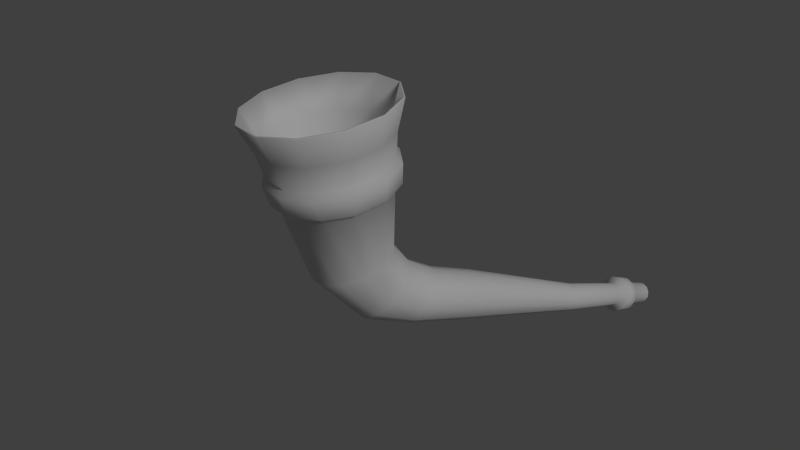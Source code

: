 # Source: medieval_drinking_horn.blend  (saved by Blender 2.75.0; exported with 4.5.12 LTS)
import bpy
from mathutils import Matrix  # noqa: F401  (used for matrix-valued properties, if any)

bpy.ops.wm.read_factory_settings(use_empty=True)
scene = bpy.context.scene
scene.name = 'build'

# ---- collections
col_collection_1 = bpy.data.collections.new('Collection 1'); scene.collection.children.link(col_collection_1)
col_collection_10 = bpy.data.collections.new('Collection 10'); scene.collection.children.link(col_collection_10)
col_collection_10.hide_render = True
col_collection_10.hide_viewport = True
col_collection_20 = bpy.data.collections.new('Collection 20'); scene.collection.children.link(col_collection_20)

# ---- materials (node trees are filled in below, after node groups)
mat_medieval_drinking_horn = bpy.data.materials.new('medieval_drinking_horn')
mat_medieval_drinking_horn.alpha_threshold = 0.0
mat_medieval_drinking_horn.use_transparent_shadow = False
mat_medieval_drinking_horn.roughness = 0.5
mat_seemless = bpy.data.materials.new('seemless')
mat_seemless.alpha_threshold = 0.0
mat_seemless.use_transparent_shadow = False
mat_seemless.preview_render_type = 'FLAT'
mat_seemless.diffuse_color = (1.0, 1.0, 1.0, 1.0)
mat_seemless.roughness = 0.5
mat_seemless.specular_intensity = 0.0

# ---- material node trees

# ---- world
world_world = bpy.data.worlds.new('World'); scene.world = world_world
world_world.color = (0.05088, 0.05088, 0.05088)
world_world.use_sun_shadow = False
world_world.sun_shadow_jitter_overblur = 0.0
world_world.cycles.sampling_method = 'MANUAL'
world_world.cycles.sample_map_resolution = 256

# ---- cameras
cam_camera = bpy.data.cameras.new('Camera')
cam_camera.clip_end = 100.0
cam_camera.lens = 35.0
cam_camera.sensor_width = 32.0
cam_camera.sensor_height = 18.0
cam_camera.ortho_scale = 7.314
cam_camera.dof.focus_distance = 0.0
cam_camera.dof.aperture_fstop = 128.0

# ---- lights
light_light_key = bpy.data.lights.new('light_key', 'SUN')
light_light_key.transmission_factor = 0.0
light_light_key.cutoff_distance = 30.0
light_light_key.angle = 0.1993
light_light_key.energy = 1.0
light_light_key.shadow_buffer_clip_start = 1.001
light_light_key.shadow_soft_size = 0.1
light_light_key.shadow_cascade_max_distance = 1000.0
light_light_key.cycles.use_multiple_importance_sampling = False

# ---- meshes
me_medieval_drinking_horn = bpy.data.meshes.new('medieval_drinking_horn')
me_medieval_drinking_horn.from_pydata([(0.09591, 0.1635, 0.0098), (0.08326, 0.1314, 0.01159), (0.08667, 0.1419, 0.01755), (-0.05531, -0.06326, 0.1783), (-0.04154, 0.004072, 0.03539), (0.006298, 0.05199, 0.02664), (0.08786, 0.1276, 0.01705), (-0.05229, -0.04493, 0.1142), (-0.05211, -0.05798, 0.1546), (-0.05587, -0.04861, 0.1341), (-0.0522, -0.05208, 0.1365), (-0.05623, -0.04371, 0.1195), (0.09636, 0.1637, 0.01395), (0.1054, 0.1704, 0.0117), (0.09074, 0.1436, 0.01602), (0.084, 0.1318, 0.01853), (0.06972, 0.09472, 0.01938), (-0.0329, -0.04482, 0.1828), (-0.03069, 0.006785, 0.04408), (0.01065, 0.04768, 0.03419), (0.09041, 0.1274, 0.02064), (-0.03623, -0.03171, 0.1174), (-0.03297, -0.04224, 0.1584), (-0.0344, -0.03743, 0.14), (0.09877, 0.1635, 0.01736), (0.09351, 0.1433, 0.01991), (0.08804, 0.1314, 0.02422), (0.07233, 0.09269, 0.02356), (0.1025, 0.1628, 0.01911), (0.09778, 0.1425, 0.0219), (-0.01545, -0.02716, 0.116), (-0.03657, -0.03273, 0.138), (-0.03796, -0.02868, 0.1231), (-0.05958, -0.06338, 0.1072), (0.09058, 0.1415, 0.02306), (-0.004268, -0.03864, 0.1808), (-0.004239, -0.03966, 0.1811), (-0.01727, 0.004104, 0.0483), (0.01706, 0.04126, 0.03766), (0.09434, 0.1266, 0.02248), (0.09663, 0.1404, 0.02588), (-0.008517, -0.03696, 0.1567), (-0.0119, -0.02741, 0.1362), (-0.01166, -0.03253, 0.1384), (0.09429, 0.1302, 0.02713), (0.0765, 0.09002, 0.02555), (0.1011, 0.1287, 0.02649), (0.1032, 0.1388, 0.02526), (0.02292, -0.04638, 0.1729), (-0.004871, -0.003253, 0.04692), (0.02382, 0.03444, 0.03613), (0.09862, 0.1256, 0.02207), (0.004036, -0.03271, 0.1103), (0.0147, -0.04357, 0.1499), (0.01152, -0.03407, 0.1294), (0.009939, -0.03867, 0.1321), (0.007797, -0.02983, 0.115), (0.1066, 0.1618, 0.01872), (0.1024, 0.1415, 0.02147), (0.08109, 0.08742, 0.02482), (0.04137, -0.06596, 0.1611), (0.003184, -0.01332, 0.04031), (0.02911, 0.02907, 0.03001), (0.1021, 0.1246, 0.01954), (0.01726, -0.04674, 0.1019), (0.03046, -0.06029, 0.1399), (0.0246, -0.05422, 0.1228), (0.1099, 0.1609, 0.01631), (0.1062, 0.1404, 0.01871), (0.1066, 0.1271, 0.02247), (0.08488, 0.08558, 0.02156), (0.1112, 0.1362, 0.01524), (0.0208, -0.06573, 0.09286), (0.02671, -0.06731, 0.09525), (-0.01443, -0.02365, 0.1215), (0.02742, -0.05094, 0.1193), (0.02284, -0.04579, 0.1054), (0.1085, 0.1373, 0.02137), (0.1093, 0.126, 0.01614), (0.04615, -0.09214, 0.1487), (0.004736, -0.02339, 0.03024), (0.03152, 0.02656, 0.02093), (0.1038, 0.1239, 0.01555), (0.03454, -0.08265, 0.1293), (0.03154, -0.07349, 0.1086), (0.02839, -0.07501, 0.1129), (0.1115, 0.1602, 0.01252), (0.1068, 0.17, 0.01069), (0.1081, 0.1396, 0.01438), (0.08686, 0.085, 0.01664), (0.1105, 0.1359, 0.008519), (0.03597, -0.1179, 0.1389), (0.03543, -0.1178, 0.1399), (-0.0006326, -0.03077, 0.0194), (0.0304, 0.02761, 0.01133), (0.1033, 0.1237, 0.01117), (0.01351, -0.08419, 0.08587), (0.02585, -0.1046, 0.121), (0.02277, -0.09568, 0.1002), (0.02031, -0.09547, 0.1052), (0.01855, -0.08835, 0.08725), (0.1111, 0.16, 0.008369), (0.1058, 0.1701, 0.009261), (0.1076, 0.1393, 0.009631), (0.1086, 0.1256, 0.009201), (0.0865, 0.08583, 0.01139), (0.01356, -0.1363, 0.1345), (0.01334, -0.136, 0.1355), (-0.01148, -0.03348, 0.01071), (0.02605, 0.03192, 0.003788), (0.1008, 0.124, 0.007588), (-0.00255, -0.0974, 0.08267), (0.006708, -0.1204, 0.1171), (0.002506, -0.1101, 0.1016), (0.1086, 0.1602, 0.004963), (0.1048, 0.1396, 0.005737), (0.1045, 0.126, 0.003512), (0.08388, 0.08786, 0.007206), (0.1005, 0.1404, 0.003742), (-0.01507, -0.1425, 0.1365), (-0.01489, -0.1421, 0.1374), (-0.0249, -0.0308, 0.006491), (0.01964, 0.03834, 0.0003141), (0.09686, 0.1247, 0.005751), (-0.01775, -0.1257, 0.1189), (-0.02024, -0.115, 0.1032), (-0.02325, -0.1084, 0.08528), (0.07972, 0.09053, 0.005215), (0.003459, -0.1116, 0.09632), (0.0002866, -0.1034, 0.08361), (-0.02121, -0.1169, 0.09805), (-0.02333, -0.102, 0.08409), (0.1065, 0.1363, 0.003011), (0.09828, 0.1272, 0.0005971), (0.1005, 0.1374, 0.0001889), (0.1049, 0.1609, 0.003217), (0.0915, 0.1287, 0.001237), (0.09393, 0.1389, 0.0008088), (-0.04226, -0.1348, 0.1444), (-0.0373, -0.02344, 0.007872), (0.01288, 0.04515, 0.001844), (0.09259, 0.1257, 0.006154), (-0.04281, -0.09641, 0.08978), (-0.04096, -0.1191, 0.1256), (-0.04463, -0.1102, 0.1049), (-0.04183, -0.1089, 0.1095), (-0.04547, -0.1022, 0.09171), (0.1008, 0.1619, 0.0036), (0.09587, 0.1415, 0.00418), (0.07513, 0.09313, 0.005949), (-0.06072, -0.1152, 0.1562), (-0.05989, -0.1151, 0.1569), (-0.04536, -0.01338, 0.01449), (0.007588, 0.05053, 0.007967), (0.08912, 0.1267, 0.008691), (-0.05604, -0.08238, 0.09821), (-0.05672, -0.1023, 0.1357), (-0.05649, -0.09333, 0.1188), (0.09755, 0.1628, 0.00601), (0.09211, 0.1426, 0.006934), (0.086, 0.1303, 0.005261), (0.07133, 0.09497, 0.009211), (0.1044, 0.1705, 0.01027), (0.08595, 0.1415, 0.01083), (0.09023, 0.1434, 0.01127), (-0.06549, -0.08902, 0.1686), (-0.0646, -0.08932, 0.1691), (-0.04691, -0.00331, 0.02456), (0.005178, 0.05303, 0.01704), (0.08739, 0.1274, 0.01268), (-0.0608, -0.07998, 0.1463), (-0.06028, -0.07253, 0.1287), (-0.06439, -0.06476, 0.1115), (0.06935, 0.09555, 0.01413), (-0.06053, -0.09335, 0.115), (-0.06052, -0.08627, 0.1013), (-0.06464, -0.0708, 0.1257), (0.08861, 0.1404, 0.004705), (-0.05601, -0.06255, 0.1044), (-0.0429, -0.02302, 0.04671), (-0.05007, -0.05922, 0.1538), (-0.05456, -0.06393, 0.1787), (-0.04943, -0.0459, 0.1107), (-0.03621, -0.0182, 0.05367), (-0.03193, -0.0443, 0.1574), (-0.03247, -0.04575, 0.1831), (-0.03495, -0.03399, 0.1136), (-0.02647, -0.01744, 0.05827), (-0.01624, -0.03, 0.1123), (-0.008748, -0.0393, 0.1558), (-0.01631, -0.02093, 0.05927), (0.01326, -0.04556, 0.1493), (0.02256, -0.04729, 0.1733), (0.001393, -0.03487, 0.1072), (-0.008446, -0.02773, 0.05641), (0.0282, -0.06141, 0.1398), (0.04076, -0.06659, 0.1617), (0.01332, -0.04752, 0.09958), (-0.00498, -0.03604, 0.05046), (0.01639, -0.06462, 0.09148), (0.03206, -0.0826, 0.1298), (0.04547, -0.0924, 0.1495), (-0.006844, -0.04361, 0.04301), (0.02382, -0.1035, 0.1219), (0.009949, -0.08132, 0.08513), (-0.01354, -0.04843, 0.03605), (0.005683, -0.1184, 0.1183), (-0.004535, -0.09324, 0.08224), (-0.02327, -0.0492, 0.03145), (-0.0175, -0.1234, 0.1199), (-0.02331, -0.09736, 0.08353), (-0.03343, -0.04571, 0.03045), (-0.0395, -0.1171, 0.1263), (-0.0417, -0.1344, 0.1453), (-0.04088, -0.09236, 0.08866), (-0.002767, 0.01809, 0.009959), (-0.0413, -0.0389, 0.03331), (-0.05444, -0.1013, 0.1358), (-0.0528, -0.0797, 0.09626), (-0.04477, -0.03059, 0.03926), (-0.05831, -0.08007, 0.1459), (-0.02368, 0.02736, 0.02845), (-0.0153, 0.02722, 0.03666), (-0.00456, 0.02288, 0.04055), (0.005661, 0.01552, 0.03907), (0.01263, 0.007097, 0.03261), (0.01447, -0.0001212, 0.02292), (0.0107, -0.004205, 0.01258), (0.002319, -0.004059, 0.004364), (-0.008419, 0.0002777, 0.0004791), (-0.01864, 0.007642, 0.001962), (-0.02561, 0.01606, 0.008416), (-0.02745, 0.02328, 0.01811), (-0.05038, -0.02376, 0.0589), (-0.03726, -0.01532, 0.06345), (-0.02095, -0.01409, 0.06431), (-0.005812, -0.02039, 0.06125), (0.004092, -0.03255, 0.0551), (-0.0002977, -0.06068, 0.04047), (-0.01342, -0.06912, 0.03592), (-0.02973, -0.07036, 0.03506), (-0.04487, -0.06405, 0.03811), (-0.05477, -0.0519, 0.04427), (-0.05679, -0.03715, 0.05188), (0.006111, -0.04729, 0.04749)], [], [(47, 58, 29, 40), (232, 221, 5, 168), (21, 7, 11, 32), (165, 3, 8, 170), (173, 16, 6, 169), (170, 8, 10, 171), (42, 31, 23, 43), (164, 14, 12, 0), (15, 1, 169, 6), (74, 56, 52, 30), (16, 27, 20, 6), (8, 22, 23, 10), (28, 57, 13, 24), (90, 103, 88, 71), (25, 29, 28, 24), (25, 14, 2, 34), (101, 87, 67, 86), (14, 25, 24, 12), (233, 234, 18, 4), (3, 17, 22, 8), (17, 35, 41, 22), (221, 222, 19, 5), (234, 235, 37, 18), (199, 197, 198, 202), (172, 11, 7, 33), (26, 20, 39, 44), (223, 224, 50, 38), (54, 42, 43, 55), (35, 48, 53, 41), (45, 59, 51, 39), (41, 53, 55, 43), (64, 52, 56, 76), (38, 50, 59, 45), (29, 58, 57, 28), (68, 58, 47, 77), (222, 223, 38, 19), (73, 72, 64, 76), (59, 70, 63, 51), (53, 65, 66, 55), (50, 62, 70, 59), (13, 57, 67, 87), (68, 88, 86, 67), (71, 88, 68, 77), (65, 83, 85, 66), (24, 13, 162, 12), (58, 68, 67, 57), (102, 87, 101, 114), (236, 237, 61, 49), (48, 60, 65, 53), (60, 79, 83, 65), (224, 225, 62, 50), (244, 80, 61, 237), (33, 243, 242, 155), (181, 3, 165, 166), (40, 34, 26, 44), (46, 47, 40, 44), (235, 236, 49, 37), (116, 110, 123, 133), (226, 227, 94, 81), (81, 94, 105, 89), (84, 75, 66, 85), (79, 91, 97, 83), (89, 105, 95, 82), (83, 97, 99, 85), (111, 96, 100, 129), (79, 201, 92, 91), (88, 103, 101, 86), (115, 103, 90, 132), (208, 211, 210, 207), (105, 117, 110, 95), (97, 112, 113, 99), (94, 109, 117, 105), (147, 102, 114, 135), (115, 118, 135, 114), (118, 115, 132, 134), (125, 130, 128, 113), (117, 127, 123, 110), (78, 82, 95, 104), (109, 122, 127, 117), (103, 115, 114, 101), (131, 240, 239, 111), (238, 239, 108, 93), (91, 106, 112, 97), (106, 119, 124, 112), (227, 228, 109, 94), (240, 121, 108, 239), (136, 133, 123, 141), (136, 141, 154, 160), (229, 230, 140, 122), (155, 142, 146, 175), (119, 138, 143, 124), (127, 149, 141, 123), (124, 143, 145, 125), (172, 33, 155, 175), (122, 140, 149, 127), (15, 6, 20, 26), (118, 148, 147, 135), (171, 176, 174, 157), (159, 148, 137, 177), (1, 160, 154, 169), (149, 161, 154, 141), (143, 156, 157, 145), (140, 153, 161, 149), (195, 200, 201, 196), (102, 147, 158, 162), (159, 164, 0, 158), (11, 9, 31, 32), (161, 173, 169, 154), (231, 232, 168, 153), (163, 164, 159, 177), (9, 176, 171, 10), (153, 168, 173, 161), (148, 159, 158, 147), (12, 162, 158, 0), (74, 42, 54, 56), (11, 172, 176, 9), (42, 74, 32, 31), (56, 54, 75, 76), (73, 76, 75, 84), (100, 98, 128, 129), (126, 129, 128, 130), (146, 144, 174, 175), (172, 175, 174, 176), (100, 73, 84, 98), (241, 242, 152, 139), (187, 190, 188, 186), (138, 150, 156, 143), (150, 165, 170, 156), (146, 126, 130, 144), (142, 155, 242, 241), (142, 241, 240, 131), (230, 231, 153, 140), (243, 167, 152, 242), (21, 30, 235, 234), (243, 233, 4, 167), (137, 136, 160, 177), (132, 116, 133, 134), (134, 133, 136, 137), (219, 179, 178, 218), (116, 132, 90, 104), (225, 226, 81, 62), (46, 69, 77, 47), (90, 71, 78, 104), (145, 157, 174, 144), (19, 38, 45, 27), (144, 130, 125, 145), (27, 45, 39, 20), (73, 100, 96, 72), (10, 23, 31, 9), (102, 162, 13, 87), (98, 84, 85, 99), (70, 89, 82, 63), (74, 30, 21, 32), (2, 14, 164, 163), (240, 241, 139, 121), (55, 66, 75, 54), (99, 113, 128, 98), (244, 238, 93, 80), (26, 34, 2, 15), (1, 163, 177, 160), (22, 41, 43, 23), (112, 124, 125, 113), (156, 170, 171, 157), (220, 178, 182, 180), (182, 186, 184, 180), (190, 194, 193, 188), (186, 188, 189, 184), (189, 188, 193, 191), (191, 195, 196, 192), (193, 197, 195, 191), (202, 205, 204, 199), (197, 199, 200, 195), (200, 199, 204, 203), (206, 209, 120, 107), (211, 216, 214, 210), (120, 209, 212, 213), (209, 210, 214, 212), (212, 217, 151, 213), (179, 183, 182, 178), (211, 215, 216), (216, 215, 219), (215, 211, 208), (205, 215, 208), (182, 183, 187, 186), (183, 215, 187), (219, 215, 179), (193, 194, 198, 197), (194, 215, 198), (187, 215, 190), (202, 215, 205), (198, 215, 202), (204, 205, 208, 207), (214, 216, 219, 218), (190, 215, 194), (179, 215, 183), (168, 5, 16, 173), (5, 19, 27, 16), (185, 36, 35, 17), (36, 192, 48, 35), (192, 196, 60, 48), (196, 201, 79, 60), (62, 81, 89, 70), (92, 107, 106, 91), (107, 120, 119, 106), (119, 120, 213, 138), (213, 151, 150, 138), (151, 166, 165, 150), (181, 185, 17, 3), (166, 220, 180, 181), (180, 184, 185, 181), (184, 189, 36, 185), (200, 203, 92, 201), (203, 206, 107, 92), (204, 207, 206, 203), (217, 220, 166, 151), (207, 210, 209, 206), (214, 218, 217, 212), (78, 69, 63, 82), (218, 178, 220, 217), (189, 191, 192, 36), (46, 44, 39, 51), (137, 148, 118, 134), (46, 51, 63, 69), (77, 69, 78, 71), (1, 15, 2, 163), (228, 229, 122, 109), (104, 95, 110, 116), (40, 29, 25, 34), (108, 121, 229, 228), (61, 80, 226, 225), (139, 152, 231, 230), (152, 167, 232, 231), (121, 139, 230, 229), (93, 108, 228, 227), (80, 93, 227, 226), (49, 61, 225, 224), (18, 37, 223, 222), (37, 49, 224, 223), (4, 18, 222, 221), (167, 4, 221, 232), (7, 233, 243, 33), (64, 72, 244, 237), (52, 64, 237, 236), (96, 238, 244, 72), (52, 236, 235, 30), (111, 239, 238, 96), (7, 21, 234, 233), (126, 131, 111, 129), (126, 146, 142, 131)])
me_medieval_drinking_horn.polygons.foreach_set('use_smooth', [True] * 249)
_k = {(1, 15): 1.0, (14, 25): 1.0, (3, 17): 1.0, (7, 21): 1.0, (6, 20): 1.0, (10, 23): 1.0, (25, 29): 1.0, (21, 30): 1.0, (11, 32): 1.0, (9, 31): 1.0, (31, 42): 1.0, (32, 74): 1.0, (7, 33): 1.0, (2, 34): 1.0, (44, 46): 1.0, (35, 48): 1.0, (39, 51): 1.0, (43, 55): 1.0, (58, 68): 1.0, (48, 60): 1.0, (52, 64): 1.0, (51, 63): 1.0, (55, 66): 1.0, (64, 72): 1.0, (56, 76): 1.0, (42, 54): 1.0, (56, 74): 1.0, (54, 75): 1.0, (75, 84): 1.0, (73, 76): 1.0, (40, 47): 1.0, (47, 77): 1.0, (69, 78): 1.0, (71, 77): 1.0, (26, 44): 1.0, (79, 91): 1.0, (82, 95): 1.0, (85, 99): 1.0, (103, 115): 1.0, (91, 106): 1.0, (96, 111): 1.0, (95, 110): 1.0, (99, 113): 1.0, (115, 118): 1.0, (106, 119): 1.0, (110, 123): 1.0, (113, 125): 1.0, (88, 103): 1.0, (100, 129): 1.0, (84, 98): 1.0, (98, 128): 1.0, (128, 130): 1.0, (126, 129): 1.0, (30, 52): 1.0, (90, 132): 1.0, (148, 159): 1.0, (138, 150): 1.0, (142, 155): 1.0, (141, 154): 1.0, (145, 157): 1.0, (136, 160): 1.0, (159, 164): 1.0, (150, 165): 1.0, (154, 169): 1.0, (157, 171): 1.0, (146, 175): 1.0, (144, 174): 1.0, (174, 176): 1.0, (172, 175): 1.0, (134, 137): 1.0, (137, 177): 1.0, (163, 177): 1.0, (3, 165): 1.0, (9, 176): 1.0, (6, 169): 1.0, (10, 171): 1.0, (34, 40): 1.0, (17, 35): 1.0, (20, 39): 1.0, (23, 43): 1.0, (14, 164): 1.0, (2, 163): 1.0, (68, 88): 1.0, (60, 79): 1.0, (63, 82): 1.0, (66, 85): 1.0, (29, 58): 1.0, (132, 134): 1.0, (71, 90): 1.0, (119, 138): 1.0, (130, 144): 1.0, (123, 141): 1.0, (125, 145): 1.0, (133, 136): 1.0, (118, 148): 1.0, (72, 96): 1.0, (33, 155): 1.0, (11, 172): 1.0, (73, 100): 1.0, (126, 146): 1.0, (192, 196): 1.0, (181, 185): 1.0, (36, 185): 1.0, (36, 192): 1.0, (92, 201): 1.0, (92, 107): 1.0, (107, 120): 1.0, (151, 213): 1.0, (151, 166): 1.0, (166, 181): 1.0, (196, 201): 1.0, (120, 213): 1.0, (1, 160): 1.0, (15, 26): 1.0, (46, 69): 1.0, (78, 104): 1.0, (104, 116): 1.0, (116, 133): 1.0}
me_medieval_drinking_horn.attributes.new('crease_edge', 'FLOAT', 'EDGE').data.foreach_set('value', [_k.get((min(e.vertices), max(e.vertices)), 0.0) for e in me_medieval_drinking_horn.edges])
_uv = me_medieval_drinking_horn.uv_layers.new(name='UVMap')
_uv.uv.foreach_set('vector', [0.1444, 0.06976, 0.1438, 0.08239, 0.1297, 0.08125, 0.1295, 0.06984, 0.4918, 0.4432, 0.4601, 0.4432, 0.4295, 0.336, 0.4552, 0.336, 0.4523, 0.8052, 0.5098, 0.8052, 0.5107, 0.8213, 0.4525, 0.8213, 0.5779, 0.9855, 0.5149, 0.9855, 0.5124, 0.9257, 0.574, 0.9257, 0.4159, 0.1125, 0.3996, 0.1125, 0.3944, 0.004565, 0.4062, 0.004565, 0.574, 0.9257, 0.5124, 0.9257, 0.5114, 0.876, 0.5708, 0.876, 0.3914, 0.8619, 0.4516, 0.8619, 0.4517, 0.876, 0.3913, 0.876, 0.08663, 0.08831, 0.1013, 0.0848, 0.1143, 0.1395, 0.1052, 0.1422, 0.09654, 0.05089, 0.08014, 0.05089, 0.07805, 0.03115, 0.09428, 0.03115, 0.3927, 0.8213, 0.3329, 0.8213, 0.3329, 0.8052, 0.3927, 0.8052, 0.3996, 0.1125, 0.3831, 0.1125, 0.3827, 0.004565, 0.3944, 0.004565, 0.5124, 0.9257, 0.4514, 0.9257, 0.4517, 0.876, 0.5114, 0.876, 0.1307, 0.1337, 0.139, 0.1351, 0.1349, 0.1617, 0.1228, 0.1365, 0.1911, 0.07683, 0.1876, 0.09087, 0.1725, 0.08649, 0.1749, 0.07376, 0.1155, 0.0826, 0.1297, 0.08125, 0.1307, 0.1337, 0.1228, 0.1365, 0.1155, 0.0826, 0.1013, 0.0848, 0.09955, 0.07219, 0.1147, 0.07064, 0.1641, 0.1447, 0.1394, 0.1627, 0.148, 0.1368, 0.1567, 0.1385, 0.1013, 0.0848, 0.1155, 0.0826, 0.1228, 0.1365, 0.1143, 0.1395, 0.5051, 0.6447, 0.4524, 0.6447, 0.4497, 0.5209, 0.4924, 0.5209, 0.5149, 0.9855, 0.4536, 0.9855, 0.4514, 0.9257, 0.5124, 0.9257, 0.4536, 0.9855, 0.3912, 0.9855, 0.39, 0.9257, 0.4514, 0.9257, 0.4601, 0.4432, 0.4271, 0.4432, 0.4027, 0.336, 0.4295, 0.336, 0.4524, 0.6447, 0.3931, 0.6447, 0.3975, 0.5209, 0.4497, 0.5209, 0.8037, 0.3906, 0.773, 0.3607, 0.883, 0.2787, 0.9064, 0.2929, 0.5675, 0.8213, 0.5107, 0.8213, 0.5098, 0.8052, 0.566, 0.8052, 0.1132, 0.05089, 0.1118, 0.03115, 0.1296, 0.03115, 0.1297, 0.05089, 0.3897, 0.4432, 0.3457, 0.4432, 0.3455, 0.336, 0.3747, 0.336, 0.3307, 0.8619, 0.3914, 0.8619, 0.3913, 0.876, 0.3303, 0.876, 0.3912, 0.9855, 0.3288, 0.9855, 0.3283, 0.9257, 0.39, 0.9257, 0.3671, 0.1125, 0.3519, 0.1125, 0.3591, 0.004565, 0.3709, 0.004565, 0.39, 0.9257, 0.3283, 0.9257, 0.3303, 0.876, 0.3913, 0.876, 0.2721, 0.8052, 0.3329, 0.8052, 0.3329, 0.8213, 0.2716, 0.8213, 0.3747, 0.336, 0.3455, 0.336, 0.3519, 0.1125, 0.3671, 0.1125, 0.1297, 0.08125, 0.1438, 0.08239, 0.139, 0.1351, 0.1307, 0.1337, 0.1581, 0.08302, 0.1438, 0.08239, 0.1444, 0.06976, 0.1597, 0.07123, 0.4271, 0.4432, 0.3897, 0.4432, 0.3747, 0.336, 0.4027, 0.336, 0.2103, 0.8213, 0.2107, 0.8052, 0.2721, 0.8052, 0.2716, 0.8213, 0.3519, 0.1125, 0.3373, 0.1125, 0.347, 0.004565, 0.3591, 0.004565, 0.3283, 0.9257, 0.266, 0.9257, 0.2686, 0.876, 0.3303, 0.876, 0.3455, 0.336, 0.3153, 0.336, 0.3373, 0.1125, 0.3519, 0.1125, 0.1349, 0.1617, 0.139, 0.1351, 0.148, 0.1368, 0.1394, 0.1627, 0.1581, 0.08302, 0.1725, 0.08649, 0.1567, 0.1385, 0.148, 0.1368, 0.1749, 0.07376, 0.1725, 0.08649, 0.1581, 0.08302, 0.1597, 0.07123, 0.266, 0.9257, 0.2032, 0.9257, 0.2068, 0.876, 0.2686, 0.876, 0.1228, 0.1365, 0.1349, 0.1617, 0.1316, 0.167, 0.1143, 0.1395, 0.1438, 0.08239, 0.1581, 0.08302, 0.148, 0.1368, 0.139, 0.1351, 0.1391, 0.1693, 0.1394, 0.1627, 0.1641, 0.1447, 0.1732, 0.1539, 0.3301, 0.6447, 0.2652, 0.6447, 0.2756, 0.5209, 0.3376, 0.5209, 0.3288, 0.9855, 0.266, 0.9855, 0.266, 0.9257, 0.3283, 0.9257, 0.266, 0.9855, 0.2015, 0.9855, 0.2032, 0.9257, 0.266, 0.9257, 0.3457, 0.4432, 0.3004, 0.4432, 0.3153, 0.336, 0.3455, 0.336, 0.2053, 0.6447, 0.2194, 0.5209, 0.2756, 0.5209, 0.2652, 0.6447, 0.566, 0.8052, 0.552, 0.6447, 0.5965, 0.6447, 0.6231, 0.8052, 0.515, 0.9905, 0.5149, 0.9855, 0.5779, 0.9855, 0.5781, 0.9905, 0.1295, 0.06984, 0.1147, 0.07064, 0.1132, 0.05089, 0.1297, 0.05089, 0.1461, 0.05089, 0.1444, 0.06976, 0.1295, 0.06984, 0.1297, 0.05089, 0.3931, 0.6447, 0.3301, 0.6447, 0.3376, 0.5209, 0.3975, 0.5209, 0.2145, 0.05089, 0.2141, 0.03115, 0.2305, 0.03115, 0.2367, 0.05089, 0.2567, 0.4432, 0.2168, 0.4432, 0.2559, 0.336, 0.285, 0.336, 0.285, 0.336, 0.2559, 0.336, 0.3091, 0.1125, 0.3232, 0.1125, 0.2076, 0.8619, 0.2691, 0.8619, 0.2686, 0.876, 0.2068, 0.876, 0.2015, 0.9855, 0.1384, 0.9855, 0.1407, 0.9257, 0.2032, 0.9257, 0.3232, 0.1125, 0.3091, 0.1125, 0.3224, 0.004565, 0.3347, 0.004565, 0.2032, 0.9257, 0.1407, 0.9257, 0.1452, 0.876, 0.2068, 0.876, 0.09085, 0.8052, 0.151, 0.8052, 0.1501, 0.8213, 0.08883, 0.8213, 0.2015, 0.9855, 0.2014, 0.9905, 0.1382, 0.9905, 0.1384, 0.9855, 0.1725, 0.08649, 0.1876, 0.09087, 0.1641, 0.1447, 0.1567, 0.1385, 0.2032, 0.09545, 0.1876, 0.09087, 0.1911, 0.07683, 0.2086, 0.08175, 0.9548, 0.3041, 0.979, 0.3043, 0.9116, 0.4576, 0.8727, 0.4394, 0.3091, 0.1125, 0.295, 0.1125, 0.31, 0.004565, 0.3224, 0.004565, 0.1407, 0.9257, 0.0778, 0.9257, 0.08258, 0.876, 0.1452, 0.876, 0.2559, 0.336, 0.2286, 0.336, 0.295, 0.1125, 0.3091, 0.1125, 0.1771, 0.1799, 0.1391, 0.1693, 0.1732, 0.1539, 0.1819, 0.1649, 0.2032, 0.09545, 0.2183, 0.103, 0.1819, 0.1649, 0.1732, 0.1539, 0.2183, 0.103, 0.2032, 0.09545, 0.2086, 0.08175, 0.2291, 0.08998, 0.01963, 0.876, 0.01788, 0.8619, 0.0836, 0.8619, 0.08258, 0.876, 0.295, 0.1125, 0.2806, 0.1125, 0.2977, 0.004565, 0.31, 0.004565, 0.1788, 0.05089, 0.1811, 0.03115, 0.1977, 0.03115, 0.196, 0.05089, 0.2286, 0.336, 0.2034, 0.336, 0.2806, 0.1125, 0.295, 0.1125, 0.1876, 0.09087, 0.2032, 0.09545, 0.1732, 0.1539, 0.1641, 0.1447, 0.03039, 0.8052, 0.05912, 0.6447, 0.1041, 0.6447, 0.09085, 0.8052, 0.1521, 0.6447, 0.1041, 0.6447, 0.1315, 0.5209, 0.1718, 0.5209, 0.1384, 0.9855, 0.07534, 0.9855, 0.0778, 0.9257, 0.1407, 0.9257, 0.07534, 0.9855, 0.005285, 0.9855, 0.01434, 0.9257, 0.0778, 0.9257, 0.2168, 0.4432, 0.1806, 0.4432, 0.2286, 0.336, 0.2559, 0.336, 0.05912, 0.6447, 0.09586, 0.5209, 0.1315, 0.5209, 0.1041, 0.6447, 0.04434, 0.05089, 0.02199, 0.05089, 0.02831, 0.03115, 0.04448, 0.03115, 0.04434, 0.05089, 0.04448, 0.03115, 0.06132, 0.03115, 0.06317, 0.05089, 0.5867, 0.4432, 0.5562, 0.4432, 0.5045, 0.336, 0.5293, 0.336, 0.6231, 0.8052, 0.6796, 0.8052, 0.6837, 0.8213, 0.6258, 0.8213, 0.7797, 0.9855, 0.7085, 0.9855, 0.7003, 0.9257, 0.767, 0.9257, 0.4598, 0.1125, 0.446, 0.1125, 0.4289, 0.004565, 0.4396, 0.004565, 0.767, 0.9257, 0.7003, 0.9257, 0.6929, 0.876, 0.7553, 0.876, 0.5675, 0.8213, 0.566, 0.8052, 0.6231, 0.8052, 0.6258, 0.8213, 0.5293, 0.336, 0.5045, 0.336, 0.446, 0.1125, 0.4598, 0.1125, 0.09654, 0.05089, 0.09428, 0.03115, 0.1118, 0.03115, 0.1132, 0.05089, 0.04033, 0.1058, 0.05531, 0.09758, 0.08892, 0.1604, 0.08367, 0.1728, 0.5708, 0.876, 0.5696, 0.8619, 0.6297, 0.8619, 0.6317, 0.876, 0.07131, 0.09296, 0.05531, 0.09758, 0.05003, 0.08393, 0.06746, 0.07854, 0.08014, 0.05089, 0.06317, 0.05089, 0.06132, 0.03115, 0.07805, 0.03115, 0.446, 0.1125, 0.4315, 0.1125, 0.4177, 0.004565, 0.4289, 0.004565, 0.7003, 0.9257, 0.6367, 0.9257, 0.6317, 0.876, 0.6929, 0.876, 0.5045, 0.336, 0.48, 0.336, 0.4315, 0.1125, 0.446, 0.1125, 0.6989, 0.4328, 0.7378, 0.4693, 0.7013, 0.5115, 0.6588, 0.4707, 0.1293, 0.173, 0.08892, 0.1604, 0.0978, 0.1498, 0.1316, 0.167, 0.07131, 0.09296, 0.08663, 0.08831, 0.1052, 0.1422, 0.0978, 0.1498, 0.5107, 0.8213, 0.5109, 0.8619, 0.4516, 0.8619, 0.4525, 0.8213, 0.4315, 0.1125, 0.4159, 0.1125, 0.4062, 0.004565, 0.4177, 0.004565, 0.5241, 0.4432, 0.4918, 0.4432, 0.4552, 0.336, 0.48, 0.336, 0.08405, 0.07515, 0.08663, 0.08831, 0.07131, 0.09296, 0.06746, 0.07854, 0.5109, 0.8619, 0.5696, 0.8619, 0.5708, 0.876, 0.5114, 0.876, 0.48, 0.336, 0.4552, 0.336, 0.4159, 0.1125, 0.4315, 0.1125, 0.05531, 0.09758, 0.07131, 0.09296, 0.0978, 0.1498, 0.08892, 0.1604, 0.1143, 0.1395, 0.1316, 0.167, 0.0978, 0.1498, 0.1052, 0.1422, 0.3927, 0.8213, 0.3914, 0.8619, 0.3307, 0.8619, 0.3329, 0.8213, 0.5107, 0.8213, 0.5675, 0.8213, 0.5696, 0.8619, 0.5109, 0.8619, 0.3914, 0.8619, 0.3927, 0.8213, 0.4525, 0.8213, 0.4516, 0.8619, 0.3329, 0.8213, 0.3307, 0.8619, 0.2691, 0.8619, 0.2716, 0.8213, 0.2103, 0.8213, 0.2716, 0.8213, 0.2691, 0.8619, 0.2076, 0.8619, 0.1501, 0.8213, 0.1462, 0.8619, 0.0836, 0.8619, 0.08883, 0.8213, 0.02396, 0.8213, 0.08883, 0.8213, 0.0836, 0.8619, 0.01788, 0.8619, 0.6837, 0.8213, 0.6904, 0.8619, 0.6297, 0.8619, 0.6258, 0.8213, 0.5675, 0.8213, 0.6258, 0.8213, 0.6297, 0.8619, 0.5696, 0.8619, 0.1501, 0.8213, 0.2103, 0.8213, 0.2076, 0.8619, 0.1462, 0.8619, 0.6399, 0.6447, 0.5965, 0.6447, 0.5631, 0.5209, 0.5966, 0.5209, 0.8336, 0.2078, 0.8454, 0.2339, 0.72, 0.2936, 0.6973, 0.2566, 0.7085, 0.9855, 0.6434, 0.9855, 0.6367, 0.9257, 0.7003, 0.9257, 0.6434, 0.9855, 0.5779, 0.9855, 0.574, 0.9257, 0.6367, 0.9257, 0.6837, 0.8213, 0.7424, 0.8213, 0.7554, 0.8619, 0.6904, 0.8619, 0.6796, 0.8052, 0.6231, 0.8052, 0.5965, 0.6447, 0.6399, 0.6447, 0.6796, 0.8052, 0.6399, 0.6447, 0.6814, 0.6447, 0.7338, 0.8052, 0.5562, 0.4432, 0.5241, 0.4432, 0.48, 0.336, 0.5045, 0.336, 0.552, 0.6447, 0.5291, 0.5209, 0.5631, 0.5209, 0.5965, 0.6447, 0.4523, 0.8052, 0.3927, 0.8052, 0.3931, 0.6447, 0.4524, 0.6447, 0.552, 0.6447, 0.5051, 0.6447, 0.4924, 0.5209, 0.5291, 0.5209, 0.05003, 0.08393, 0.04434, 0.05089, 0.06317, 0.05089, 0.06746, 0.07854, 0.2086, 0.08175, 0.2145, 0.05089, 0.2367, 0.05089, 0.2291, 0.08998, 0.02914, 0.09182, 0.02199, 0.05089, 0.04434, 0.05089, 0.05003, 0.08393, 0.818, 0.136, 0.8212, 0.1589, 0.6646, 0.1781, 0.656, 0.136, 0.2145, 0.05089, 0.2086, 0.08175, 0.1911, 0.07683, 0.196, 0.05089, 0.3004, 0.4432, 0.2567, 0.4432, 0.285, 0.336, 0.3153, 0.336, 0.1461, 0.05089, 0.1623, 0.05089, 0.1597, 0.07123, 0.1444, 0.06976, 0.1911, 0.07683, 0.1749, 0.07376, 0.1788, 0.05089, 0.196, 0.05089, 0.6929, 0.876, 0.6317, 0.876, 0.6297, 0.8619, 0.6904, 0.8619, 0.4027, 0.336, 0.3747, 0.336, 0.3671, 0.1125, 0.3831, 0.1125, 0.6904, 0.8619, 0.7554, 0.8619, 0.7553, 0.876, 0.6929, 0.876, 0.3831, 0.1125, 0.3671, 0.1125, 0.3709, 0.004565, 0.3827, 0.004565, 0.2103, 0.8213, 0.1501, 0.8213, 0.151, 0.8052, 0.2107, 0.8052, 0.5114, 0.876, 0.4517, 0.876, 0.4516, 0.8619, 0.5109, 0.8619, 0.1391, 0.1693, 0.1316, 0.167, 0.1349, 0.1617, 0.1394, 0.1627, 0.1462, 0.8619, 0.2076, 0.8619, 0.2068, 0.876, 0.1452, 0.876, 0.3373, 0.1125, 0.3232, 0.1125, 0.3347, 0.004565, 0.347, 0.004565, 0.3927, 0.8213, 0.3927, 0.8052, 0.4523, 0.8052, 0.4525, 0.8213, 0.09955, 0.07219, 0.1013, 0.0848, 0.08663, 0.08831, 0.08405, 0.07515, 0.6814, 0.6447, 0.6399, 0.6447, 0.5966, 0.5209, 0.6311, 0.5209, 0.3303, 0.876, 0.2686, 0.876, 0.2691, 0.8619, 0.3307, 0.8619, 0.1452, 0.876, 0.08258, 0.876, 0.0836, 0.8619, 0.1462, 0.8619, 0.2053, 0.6447, 0.1521, 0.6447, 0.1718, 0.5209, 0.2194, 0.5209, 0.1132, 0.05089, 0.1147, 0.07064, 0.09955, 0.07219, 0.09654, 0.05089, 0.08014, 0.05089, 0.08405, 0.07515, 0.06746, 0.07854, 0.06317, 0.05089, 0.4514, 0.9257, 0.39, 0.9257, 0.3913, 0.876, 0.4517, 0.876, 0.0778, 0.9257, 0.01434, 0.9257, 0.01963, 0.876, 0.08258, 0.876, 0.6367, 0.9257, 0.574, 0.9257, 0.5708, 0.876, 0.6317, 0.876, 0.5668, 0.2023, 0.6646, 0.1781, 0.6786, 0.2181, 0.5827, 0.2546, 0.6786, 0.2181, 0.6973, 0.2566, 0.6055, 0.3036, 0.5827, 0.2546, 0.8454, 0.2339, 0.8622, 0.2584, 0.7452, 0.3284, 0.72, 0.2936, 0.6973, 0.2566, 0.72, 0.2936, 0.633, 0.3495, 0.6055, 0.3036, 0.633, 0.3495, 0.72, 0.2936, 0.7452, 0.3284, 0.6635, 0.3931, 0.6635, 0.3931, 0.6989, 0.4328, 0.6588, 0.4707, 0.6209, 0.4269, 0.7452, 0.3284, 0.773, 0.3607, 0.6989, 0.4328, 0.6635, 0.3931, 0.9064, 0.2929, 0.9306, 0.3008, 0.8367, 0.417, 0.8037, 0.3906, 0.773, 0.3607, 0.8037, 0.3906, 0.7378, 0.4693, 0.6989, 0.4328, 0.7378, 0.4693, 0.8037, 0.3906, 0.8367, 0.417, 0.7807, 0.5015, 0.8273, 0.5284, 0.8761, 0.5483, 0.8612, 0.6024, 0.8024, 0.5796, 0.8166, 0.08982, 0.8165, 0.1132, 0.6535, 0.0939, 0.6569, 0.05273, 0.503, 0.02874, 0.5584, 0.04084, 0.5529, 0.09383, 0.4957, 0.09199, 0.5584, 0.04084, 0.6569, 0.05273, 0.6535, 0.0939, 0.5529, 0.09383, 0.5529, 0.09383, 0.5561, 0.1485, 0.4988, 0.155, 0.4957, 0.09199, 0.8212, 0.1589, 0.8261, 0.1826, 0.6786, 0.2181, 0.6646, 0.1781, 0.8166, 0.08982, 0.9702, 0.1654, 0.8165, 0.1132, 0.8165, 0.1132, 0.9702, 0.1654, 0.818, 0.136, 0.9702, 0.1654, 0.979, 0.3043, 0.9548, 0.3041, 0.9306, 0.3008, 0.9702, 0.1654, 0.9548, 0.3041, 0.6786, 0.2181, 0.8261, 0.1826, 0.8336, 0.2078, 0.6973, 0.2566, 0.8261, 0.1826, 0.9702, 0.1654, 0.8336, 0.2078, 0.818, 0.136, 0.9702, 0.1654, 0.8212, 0.1589, 0.7452, 0.3284, 0.8622, 0.2584, 0.883, 0.2787, 0.773, 0.3607, 0.8622, 0.2584, 0.9702, 0.1654, 0.883, 0.2787, 0.8336, 0.2078, 0.9702, 0.1654, 0.8454, 0.2339, 0.9064, 0.2929, 0.9702, 0.1654, 0.9306, 0.3008, 0.883, 0.2787, 0.9702, 0.1654, 0.9064, 0.2929, 0.8367, 0.417, 0.9306, 0.3008, 0.9548, 0.3041, 0.8727, 0.4394, 0.6535, 0.0939, 0.8165, 0.1132, 0.818, 0.136, 0.656, 0.136, 0.8454, 0.2339, 0.9702, 0.1654, 0.8622, 0.2584, 0.8212, 0.1589, 0.9702, 0.1654, 0.8261, 0.1826, 0.4552, 0.336, 0.4295, 0.336, 0.3996, 0.1125, 0.4159, 0.1125, 0.4295, 0.336, 0.4027, 0.336, 0.3831, 0.1125, 0.3996, 0.1125, 0.4536, 0.9905, 0.3912, 0.9905, 0.3912, 0.9855, 0.4536, 0.9855, 0.3912, 0.9905, 0.3288, 0.9905, 0.3288, 0.9855, 0.3912, 0.9855, 0.3288, 0.9905, 0.2659, 0.9905, 0.266, 0.9855, 0.3288, 0.9855, 0.2659, 0.9905, 0.2014, 0.9905, 0.2015, 0.9855, 0.266, 0.9855, 0.3153, 0.336, 0.285, 0.336, 0.3232, 0.1125, 0.3373, 0.1125, 0.1382, 0.9905, 0.07526, 0.9905, 0.07534, 0.9855, 0.1384, 0.9855, 0.07526, 0.9905, 0.005806, 0.9905, 0.005285, 0.9855, 0.07534, 0.9855, 0.7797, 0.9855, 0.7792, 0.9905, 0.7087, 0.9905, 0.7085, 0.9855, 0.7087, 0.9905, 0.6436, 0.9905, 0.6434, 0.9855, 0.7085, 0.9855, 0.6436, 0.9905, 0.5781, 0.9905, 0.5779, 0.9855, 0.6434, 0.9855, 0.515, 0.9905, 0.4536, 0.9905, 0.4536, 0.9855, 0.5149, 0.9855, 0.5108, 0.2167, 0.5668, 0.2023, 0.5827, 0.2546, 0.5306, 0.2748, 0.5827, 0.2546, 0.6055, 0.3036, 0.5558, 0.3291, 0.5306, 0.2748, 0.6055, 0.3036, 0.633, 0.3495, 0.5862, 0.3802, 0.5558, 0.3291, 0.7378, 0.4693, 0.7807, 0.5015, 0.7491, 0.5484, 0.7013, 0.5115, 0.7807, 0.5015, 0.8273, 0.5284, 0.8024, 0.5796, 0.7491, 0.5484, 0.8367, 0.417, 0.8727, 0.4394, 0.8273, 0.5284, 0.7807, 0.5015, 0.5561, 0.1485, 0.5668, 0.2023, 0.5108, 0.2167, 0.4988, 0.155, 0.8727, 0.4394, 0.9116, 0.4576, 0.8761, 0.5483, 0.8273, 0.5284, 0.6535, 0.0939, 0.656, 0.136, 0.5561, 0.1485, 0.5529, 0.09383, 0.1788, 0.05089, 0.1623, 0.05089, 0.164, 0.03115, 0.1811, 0.03115, 0.656, 0.136, 0.6646, 0.1781, 0.5668, 0.2023, 0.5561, 0.1485, 0.633, 0.3495, 0.6635, 0.3931, 0.6209, 0.4269, 0.5862, 0.3802, 0.1461, 0.05089, 0.1297, 0.05089, 0.1296, 0.03115, 0.147, 0.03115, 0.05003, 0.08393, 0.05531, 0.09758, 0.04033, 0.1058, 0.02914, 0.09182, 0.1461, 0.05089, 0.147, 0.03115, 0.164, 0.03115, 0.1623, 0.05089, 0.1597, 0.07123, 0.1623, 0.05089, 0.1788, 0.05089, 0.1749, 0.07376, 0.08014, 0.05089, 0.09654, 0.05089, 0.09955, 0.07219, 0.08405, 0.07515, 0.1806, 0.4432, 0.1481, 0.4432, 0.2034, 0.336, 0.2286, 0.336, 0.196, 0.05089, 0.1977, 0.03115, 0.2141, 0.03115, 0.2145, 0.05089, 0.1295, 0.06984, 0.1297, 0.08125, 0.1155, 0.0826, 0.1147, 0.07064, 0.1315, 0.5209, 0.09586, 0.5209, 0.1481, 0.4432, 0.1806, 0.4432, 0.2756, 0.5209, 0.2194, 0.5209, 0.2567, 0.4432, 0.3004, 0.4432, 0.5966, 0.5209, 0.5631, 0.5209, 0.5241, 0.4432, 0.5562, 0.4432, 0.5631, 0.5209, 0.5291, 0.5209, 0.4918, 0.4432, 0.5241, 0.4432, 0.6311, 0.5209, 0.5966, 0.5209, 0.5562, 0.4432, 0.5867, 0.4432, 0.1718, 0.5209, 0.1315, 0.5209, 0.1806, 0.4432, 0.2168, 0.4432, 0.2194, 0.5209, 0.1718, 0.5209, 0.2168, 0.4432, 0.2567, 0.4432, 0.3376, 0.5209, 0.2756, 0.5209, 0.3004, 0.4432, 0.3457, 0.4432, 0.4497, 0.5209, 0.3975, 0.5209, 0.3897, 0.4432, 0.4271, 0.4432, 0.3975, 0.5209, 0.3376, 0.5209, 0.3457, 0.4432, 0.3897, 0.4432, 0.4924, 0.5209, 0.4497, 0.5209, 0.4271, 0.4432, 0.4601, 0.4432, 0.5291, 0.5209, 0.4924, 0.5209, 0.4601, 0.4432, 0.4918, 0.4432, 0.5098, 0.8052, 0.5051, 0.6447, 0.552, 0.6447, 0.566, 0.8052, 0.2721, 0.8052, 0.2107, 0.8052, 0.2053, 0.6447, 0.2652, 0.6447, 0.3329, 0.8052, 0.2721, 0.8052, 0.2652, 0.6447, 0.3301, 0.6447, 0.151, 0.8052, 0.1521, 0.6447, 0.2053, 0.6447, 0.2107, 0.8052, 0.3329, 0.8052, 0.3301, 0.6447, 0.3931, 0.6447, 0.3927, 0.8052, 0.09085, 0.8052, 0.1041, 0.6447, 0.1521, 0.6447, 0.151, 0.8052, 0.5098, 0.8052, 0.4523, 0.8052, 0.4524, 0.6447, 0.5051, 0.6447, 0.02396, 0.8213, 0.03039, 0.8052, 0.09085, 0.8052, 0.08883, 0.8213, 0.7424, 0.8213, 0.6837, 0.8213, 0.6796, 0.8052, 0.7338, 0.8052])
me_medieval_drinking_horn.materials.append(mat_medieval_drinking_horn)
me_medieval_drinking_horn.use_remesh_preserve_volume = False
me_medieval_drinking_horn.use_remesh_preserve_attributes = False
me_medieval_drinking_horn.use_mirror_vertex_groups = False
me_medieval_drinking_horn.update()
me_seemless_backdrop = bpy.data.meshes.new('seemless backdrop')
me_seemless_backdrop.from_pydata([(2.047, -8.794, -1.146e-05), (1.017, -9.824, 0.1434), (0.02668, -10.81, 0.5682), (-0.8859, -11.73, 1.258), (-1.686, -12.53, 2.186), (-2.342, -13.18, 3.318), (-2.83, -13.67, 4.608), (-3.13, -13.97, 6.009), (1.233, -7.896, -1.146e-05), (0.1071, -8.82, 0.1434), (-0.9754, -9.708, 0.5682), (-1.973, -10.53, 1.258), (-2.848, -11.24, 2.186), (-3.565, -11.83, 3.318), (-4.098, -12.27, 4.608), (-4.427, -12.54, 6.009), (0.511, -6.923, -1.146e-05), (-0.6999, -7.732, 0.1434), (-1.864, -8.51, 0.5682), (-2.937, -9.227, 1.258), (-3.878, -9.855, 2.186), (-4.65, -10.37, 3.318), (-5.224, -10.75, 4.608), (-5.577, -10.99, 6.009), (-0.112, -5.883, -1.146e-05), (-1.396, -6.57, 0.1434), (-2.631, -7.23, 0.5682), (-3.77, -7.838, 1.258), (-4.767, -8.372, 2.186), (-5.586, -8.809, 3.318), (-6.194, -9.134, 4.608), (-6.569, -9.335, 6.009), (-0.6302, -4.788, -1.146e-05), (-1.976, -5.345, 0.1434), (-3.269, -5.881, 0.5682), (-4.462, -6.375, 1.258), (-5.507, -6.808, 2.186), (-6.365, -7.163, 3.318), (-7.002, -7.427, 4.608), (-7.394, -7.59, 6.009), (-1.038, -3.647, -1.146e-05), (-2.432, -4.07, 0.1434), (-3.772, -4.476, 0.5682), (-5.007, -4.851, 1.258), (-6.09, -5.179, 2.186), (-6.978, -5.449, 3.318), (-7.638, -5.649, 4.608), (-8.045, -5.772, 6.009), (-1.333, -2.471, -1.146e-05), (-2.761, -2.755, 0.1434), (-4.135, -3.029, 0.5682), (-5.401, -3.28, 1.258), (-6.51, -3.501, 2.186), (-7.421, -3.682, 3.318), (-8.097, -3.817, 4.608), (-8.514, -3.9, 6.009), (-1.511, -1.273, -1.146e-05), (-2.96, -1.415, 0.1434), (-4.354, -1.553, 0.5682), (-5.638, -1.679, 1.258), (-6.764, -1.79, 2.186), (-7.688, -1.881, 3.318), (-8.374, -1.949, 4.608), (-8.797, -1.99, 6.009), (-1.57, -0.06213, -1.146e-05), (-3.027, -0.06213, 0.1434), (-4.427, -0.06214, 0.5682), (-5.718, -0.06214, 1.258), (-6.849, -0.06213, 2.186), (-7.777, -0.06214, 3.318), (-8.467, -0.06213, 4.608), (-8.892, -0.06214, 6.009), (-1.511, 1.148, -1.146e-05), (-2.96, 1.291, 0.1434), (-4.354, 1.428, 0.5682), (-5.638, 1.555, 1.258), (-6.764, 1.666, 2.186), (-7.688, 1.757, 3.318), (-8.374, 1.824, 4.608), (-8.797, 1.866, 6.009), (-1.333, 2.347, -1.146e-05), (-2.761, 2.631, 0.1434), (-4.135, 2.904, 0.5682), (-5.401, 3.156, 1.258), (-6.51, 3.377, 2.186), (-7.421, 3.558, 3.318), (-8.097, 3.693, 4.608), (-8.514, 3.775, 6.009), (-1.038, 3.523, -1.146e-05), (-2.432, 3.945, 0.1434), (-3.772, 4.352, 0.5682), (-5.007, 4.726, 1.258), (-6.09, 5.055, 2.186), (-6.978, 5.324, 3.318), (-7.638, 5.525, 4.608), (-8.045, 5.648, 6.009), (-0.6302, 4.664, -1.146e-05), (-1.976, 5.221, 0.1434), (-3.269, 5.757, 0.5682), (-4.462, 6.251, 1.258), (-5.507, 6.684, 2.186), (-6.365, 7.039, 3.318), (-7.002, 7.303, 4.608), (-7.394, 7.465, 6.009), (-0.112, 5.759, -1.146e-05), (-1.396, 6.446, 0.1434), (-2.631, 7.106, 0.5682), (-3.77, 7.714, 1.258), (-4.767, 8.247, 2.186), (-5.586, 8.685, 3.318), (-6.194, 9.01, 4.608), (-6.569, 9.21, 6.009), (0.511, 6.798, -1.146e-05), (-0.6999, 7.608, 0.1434), (-1.864, 8.386, 0.5682), (-2.937, 9.103, 1.258), (-3.878, 9.731, 2.186), (-4.65, 10.25, 3.318), (-5.224, 10.63, 4.608), (-5.577, 10.87, 6.009), (1.233, 7.772, -1.146e-05), (0.1071, 8.696, 0.1434), (-0.9754, 9.584, 0.5682), (-1.973, 10.4, 1.258), (-2.848, 11.12, 2.186), (-3.565, 11.71, 3.318), (-4.098, 12.15, 4.608), (-4.427, 12.42, 6.009), (2.047, 8.67, -1.146e-05), (1.017, 9.7, 0.1434), (0.02669, 10.69, 0.5682), (-0.8859, 11.6, 1.258), (-1.686, 12.4, 2.186), (-2.342, 13.06, 3.318), (-2.83, 13.55, 4.608), (-3.13, 13.85, 6.009), (7.053, -8.794, -1.146e-05), (7.053, -7.896, -1.146e-05), (7.053, -6.923, -1.146e-05), (7.053, -5.883, -1.146e-05), (7.053, -4.788, -1.146e-05), (7.053, -3.647, -1.146e-05), (7.053, -2.471, -1.146e-05), (7.053, -1.273, -1.146e-05), (7.053, -0.06213, -1.146e-05), (7.053, 1.148, -1.146e-05), (7.053, 2.347, -1.146e-05), (7.053, 3.523, -1.146e-05), (7.053, 4.664, -1.146e-05), (7.053, 5.759, -1.146e-05), (7.053, 6.798, -1.146e-05), (7.053, 7.772, -1.146e-05), (7.053, 8.67, -1.146e-05)], [], [(7, 6, 14, 15), (1, 0, 8, 9), (2, 1, 9, 10), (3, 2, 10, 11), (4, 3, 11, 12), (5, 4, 12, 13), (6, 5, 13, 14), (14, 13, 21, 22), (15, 14, 22, 23), (9, 8, 16, 17), (10, 9, 17, 18), (11, 10, 18, 19), (12, 11, 19, 20), (13, 12, 20, 21), (20, 19, 27, 28), (21, 20, 28, 29), (22, 21, 29, 30), (23, 22, 30, 31), (17, 16, 24, 25), (18, 17, 25, 26), (19, 18, 26, 27), (31, 30, 38, 39), (25, 24, 32, 33), (26, 25, 33, 34), (27, 26, 34, 35), (28, 27, 35, 36), (29, 28, 36, 37), (30, 29, 37, 38), (37, 36, 44, 45), (38, 37, 45, 46), (39, 38, 46, 47), (33, 32, 40, 41), (34, 33, 41, 42), (35, 34, 42, 43), (36, 35, 43, 44), (43, 42, 50, 51), (44, 43, 51, 52), (45, 44, 52, 53), (46, 45, 53, 54), (47, 46, 54, 55), (41, 40, 48, 49), (42, 41, 49, 50), (55, 54, 62, 63), (49, 48, 56, 57), (50, 49, 57, 58), (51, 50, 58, 59), (52, 51, 59, 60), (53, 52, 60, 61), (54, 53, 61, 62), (60, 59, 67, 68), (61, 60, 68, 69), (62, 61, 69, 70), (63, 62, 70, 71), (57, 56, 64, 65), (58, 57, 65, 66), (59, 58, 66, 67), (66, 65, 73, 74), (67, 66, 74, 75), (68, 67, 75, 76), (69, 68, 76, 77), (70, 69, 77, 78), (71, 70, 78, 79), (65, 64, 72, 73), (78, 77, 85, 86), (79, 78, 86, 87), (73, 72, 80, 81), (74, 73, 81, 82), (75, 74, 82, 83), (76, 75, 83, 84), (77, 76, 84, 85), (83, 82, 90, 91), (84, 83, 91, 92), (85, 84, 92, 93), (86, 85, 93, 94), (87, 86, 94, 95), (81, 80, 88, 89), (82, 81, 89, 90), (95, 94, 102, 103), (89, 88, 96, 97), (90, 89, 97, 98), (91, 90, 98, 99), (92, 91, 99, 100), (93, 92, 100, 101), (94, 93, 101, 102), (101, 100, 108, 109), (102, 101, 109, 110), (103, 102, 110, 111), (97, 96, 104, 105), (98, 97, 105, 106), (99, 98, 106, 107), (100, 99, 107, 108), (107, 106, 114, 115), (108, 107, 115, 116), (109, 108, 116, 117), (110, 109, 117, 118), (111, 110, 118, 119), (105, 104, 112, 113), (106, 105, 113, 114), (118, 117, 125, 126), (119, 118, 126, 127), (113, 112, 120, 121), (114, 113, 121, 122), (115, 114, 122, 123), (116, 115, 123, 124), (117, 116, 124, 125), (124, 123, 131, 132), (125, 124, 132, 133), (126, 125, 133, 134), (127, 126, 134, 135), (121, 120, 128, 129), (122, 121, 129, 130), (123, 122, 130, 131), (8, 0, 136, 137), (96, 88, 147, 148), (40, 32, 140, 141), (104, 96, 148, 149), (48, 40, 141, 142), (112, 104, 149, 150), (56, 48, 142, 143), (120, 112, 150, 151), (72, 64, 144, 145), (64, 56, 143, 144), (128, 120, 151, 152), (16, 8, 137, 138), (80, 72, 145, 146), (24, 16, 138, 139), (32, 24, 139, 140), (88, 80, 146, 147)])
me_seemless_backdrop.polygons.foreach_set('use_smooth', [True] * 128)
me_seemless_backdrop.materials.append(mat_seemless)
me_seemless_backdrop.use_remesh_preserve_volume = False
me_seemless_backdrop.use_remesh_preserve_attributes = False
me_seemless_backdrop.use_mirror_vertex_groups = False
me_seemless_backdrop.update()

# ---- objects
ob_medieval_drinking_horn = bpy.data.objects.new('medieval_drinking_horn', me_medieval_drinking_horn)
ob_seemless_backdrop = bpy.data.objects.new('seemless backdrop', me_seemless_backdrop)
ob_light_key = bpy.data.objects.new('light_key', light_light_key)
ob_camera = bpy.data.objects.new('Camera', cam_camera)

# ---- transforms, parenting, visibility, modifiers, constraints
ob_medieval_drinking_horn.location = (0.0, 0.0, 0.0)
ob_medieval_drinking_horn.lineart.crease_threshold = 0.0
ob_seemless_backdrop.location = (2.384e-07, -1.192e-07, 0.0)
ob_seemless_backdrop.rotation_euler = (0.0, -0.0, -0.9989)
ob_seemless_backdrop.lineart.crease_threshold = 0.0
ob_light_key.location = (2.059, -1.035, 0.7633)
ob_light_key.rotation_euler = (-0.1391, -1.245, 9.132)
ob_light_key.lock_rotations_4d = False
ob_light_key.empty_display_type = 'ARROWS'
ob_light_key.color = (0.0, 0.0, 0.0, 0.0)
ob_light_key.lineart.crease_threshold = 0.0
ob_camera.location = (0.3798, -0.5101, 0.127)
ob_camera.rotation_euler = (1.487, 0.01197, 0.6581)
ob_camera.scale = (0.3139, 0.3139, 0.3139)
ob_camera.lock_rotations_4d = False
ob_camera.empty_display_type = 'ARROWS'
ob_camera.color = (0.0, 0.0, 0.0, 0.0)
ob_camera.display_type = 'WIRE'
ob_camera.lineart.crease_threshold = 0.0

# ---- collection membership
col_collection_1.objects.link(ob_medieval_drinking_horn)
col_collection_10.objects.link(ob_seemless_backdrop)
col_collection_20.objects.link(ob_light_key)
col_collection_20.objects.link(ob_camera)

# ---- scene / render settings (as saved in the file)
scene.camera = ob_camera
scene.frame_start = 1; scene.frame_end = 120; scene.frame_set(1)
scene.render.engine = 'BLENDER_EEVEE_NEXT'
scene.render.resolution_percentage = 50
scene.render.dither_intensity = 0.0
scene.cycles.use_denoising = False
scene.cycles.samples = 500
scene.cycles.sampling_pattern = 'TABULATED_SOBOL'
scene.cycles.light_sampling_threshold = 0.0
scene.cycles.use_adaptive_sampling = False
scene.cycles.use_light_tree = False
scene.cycles.blur_glossy = 0.0
scene.cycles.volume_bounces = 1
scene.cycles.pixel_filter_type = 'GAUSSIAN'
scene.cycles.sample_clamp_indirect = 0.0
scene.view_settings.view_transform = 'Standard'
bpy.context.view_layer.update()
